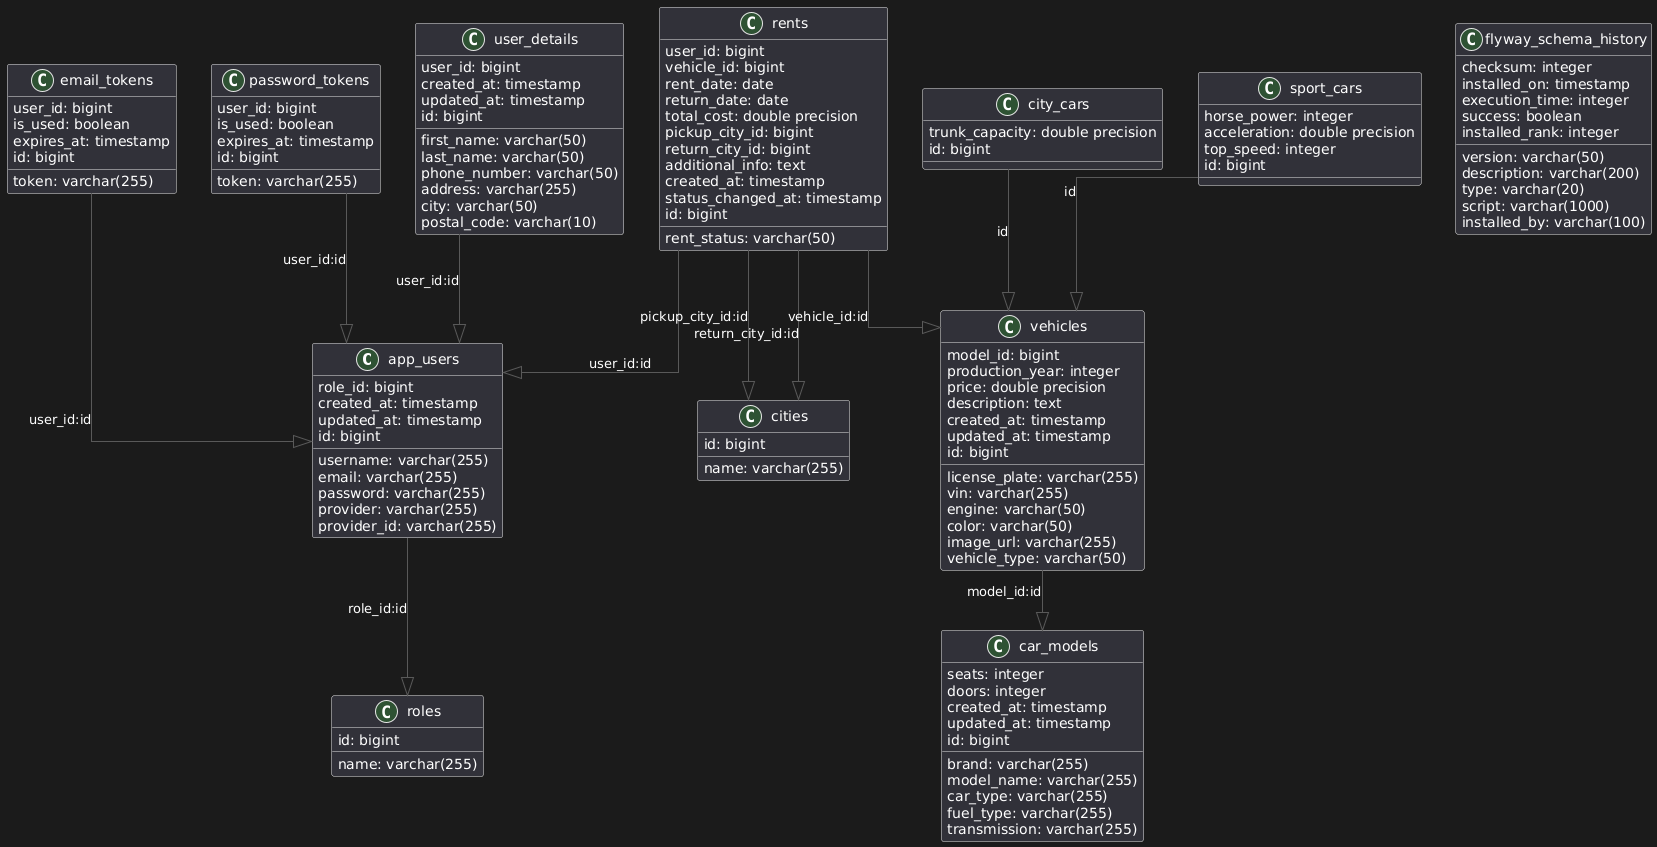

The diagram above was rendered by PlantUML. Its source (embedded in the PNG):
@startuml
top to bottom direction
skinparam linetype ortho

class app_users {
   username: varchar(255)
   email: varchar(255)
   password: varchar(255)
   role_id: bigint
   provider: varchar(255)
   provider_id: varchar(255)
   created_at: timestamp
   updated_at: timestamp
   id: bigint
}
class car_models {
   brand: varchar(255)
   model_name: varchar(255)
   car_type: varchar(255)
   seats: integer
   doors: integer
   fuel_type: varchar(255)
   transmission: varchar(255)
   created_at: timestamp
   updated_at: timestamp
   id: bigint
}
class cities {
   name: varchar(255)
   id: bigint
}
class city_cars {
   trunk_capacity: double precision
   id: bigint
}
class email_tokens {
   user_id: bigint
   token: varchar(255)
   is_used: boolean
   expires_at: timestamp
   id: bigint
}
class flyway_schema_history {
   version: varchar(50)
   description: varchar(200)
   type: varchar(20)
   script: varchar(1000)
   checksum: integer
   installed_by: varchar(100)
   installed_on: timestamp
   execution_time: integer
   success: boolean
   installed_rank: integer
}
class password_tokens {
   user_id: bigint
   token: varchar(255)
   is_used: boolean
   expires_at: timestamp
   id: bigint
}
class rents {
   user_id: bigint
   vehicle_id: bigint
   rent_date: date
   return_date: date
   total_cost: double precision
   pickup_city_id: bigint
   return_city_id: bigint
   additional_info: text
   rent_status: varchar(50)
   created_at: timestamp
   status_changed_at: timestamp
   id: bigint
}
class roles {
   name: varchar(255)
   id: bigint
}
class sport_cars {
   horse_power: integer
   acceleration: double precision
   top_speed: integer
   id: bigint
}
class user_details {
   user_id: bigint
   first_name: varchar(50)
   last_name: varchar(50)
   phone_number: varchar(50)
   address: varchar(255)
   city: varchar(50)
   postal_code: varchar(10)
   created_at: timestamp
   updated_at: timestamp
   id: bigint
}
class vehicles {
   model_id: bigint
   license_plate: varchar(255)
   vin: varchar(255)
   production_year: integer
   engine: varchar(50)
   color: varchar(50)
   price: double precision
   image_url: varchar(255)
   vehicle_type: varchar(50)
   description: text
   created_at: timestamp
   updated_at: timestamp
   id: bigint
}

app_users              -[#595959,plain]-^  roles                 : "role_id:id"
city_cars              -[#595959,plain]-^  vehicles              : "id"
email_tokens           -[#595959,plain]-^  app_users             : "user_id:id"
password_tokens        -[#595959,plain]-^  app_users             : "user_id:id"
rents                  -[#595959,plain]-^  app_users             : "user_id:id"
rents                  -[#595959,plain]-^  cities                : "pickup_city_id:id"
rents                  -[#595959,plain]-^  cities                : "return_city_id:id"
rents                  -[#595959,plain]-^  vehicles              : "vehicle_id:id"
sport_cars             -[#595959,plain]-^  vehicles              : "id"
user_details           -[#595959,plain]-^  app_users             : "user_id:id"
vehicles               -[#595959,plain]-^  car_models            : "model_id:id"
@enduml